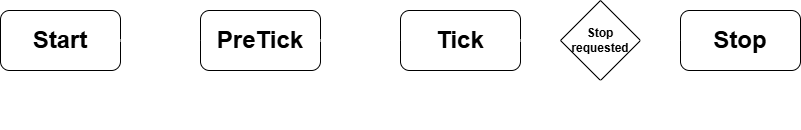

The diagram above was exported from draw.io. Its source (the exported page's mxGraphModel, read from the mxfile embedded in the PNG):
<mxGraphModel dx="1384" dy="796" grid="1" gridSize="10" guides="1" tooltips="1" connect="1" arrows="1" fold="1" page="1" pageScale="1" pageWidth="827" pageHeight="1169" math="0" shadow="0">
  <root>
    <mxCell id="0" />
    <mxCell id="1" parent="0" />
    <mxCell id="LqUV2e7kPTDmvUGYCWOh-1" parent="1" style="rounded=1;whiteSpace=wrap;html=1;" value="&lt;b&gt;&lt;font style=&quot;font-size: 24px;&quot;&gt;Start&lt;/font&gt;&lt;/b&gt;" vertex="1">
      <mxGeometry height="60" width="120" y="370" as="geometry" />
    </mxCell>
    <mxCell id="LqUV2e7kPTDmvUGYCWOh-2" parent="1" style="rounded=1;whiteSpace=wrap;html=1;" value="&lt;b&gt;&lt;font style=&quot;font-size: 24px;&quot;&gt;PreTick&lt;/font&gt;&lt;/b&gt;" vertex="1">
      <mxGeometry height="60" width="120" x="200" y="370" as="geometry" />
    </mxCell>
    <mxCell id="LqUV2e7kPTDmvUGYCWOh-3" parent="1" style="rounded=1;whiteSpace=wrap;html=1;" value="&lt;b&gt;&lt;font style=&quot;font-size: 24px;&quot;&gt;Tick&lt;/font&gt;&lt;/b&gt;" vertex="1">
      <mxGeometry height="60" width="120" x="400" y="370" as="geometry" />
    </mxCell>
    <mxCell id="LqUV2e7kPTDmvUGYCWOh-4" parent="1" style="rounded=1;whiteSpace=wrap;html=1;" value="&lt;b&gt;&lt;font style=&quot;font-size: 24px;&quot;&gt;Stop&lt;/font&gt;&lt;/b&gt;" vertex="1">
      <mxGeometry height="60" width="120" x="680" y="370" as="geometry" />
    </mxCell>
    <mxCell id="LqUV2e7kPTDmvUGYCWOh-5" edge="1" parent="1" source="LqUV2e7kPTDmvUGYCWOh-1" style="endArrow=classic;html=1;rounded=1;exitX=1;exitY=0.5;exitDx=0;exitDy=0;entryX=0;entryY=0.5;entryDx=0;entryDy=0;strokeWidth=3;flowAnimation=1;strokeColor=#FFFFFF;align=center;verticalAlign=middle;fontFamily=Helvetica;fontSize=11;fontColor=default;labelBackgroundColor=default;curved=0;" target="LqUV2e7kPTDmvUGYCWOh-2" value="">
      <mxGeometry height="50" relative="1" width="50" as="geometry">
        <mxPoint x="350" y="430" as="sourcePoint" />
        <mxPoint x="400" y="380" as="targetPoint" />
      </mxGeometry>
    </mxCell>
    <mxCell id="LqUV2e7kPTDmvUGYCWOh-6" edge="1" parent="1" source="LqUV2e7kPTDmvUGYCWOh-2" style="endArrow=classic;html=1;rounded=1;exitX=1;exitY=0.5;exitDx=0;exitDy=0;entryX=0;entryY=0.5;entryDx=0;entryDy=0;strokeWidth=3;strokeColor=#FFFFFF;align=center;verticalAlign=middle;fontFamily=Helvetica;fontSize=11;fontColor=default;labelBackgroundColor=default;flowAnimation=1;curved=0;" target="LqUV2e7kPTDmvUGYCWOh-3" value="">
      <mxGeometry height="50" relative="1" width="50" as="geometry">
        <mxPoint x="170" y="390" as="sourcePoint" />
        <mxPoint x="250" y="390" as="targetPoint" />
      </mxGeometry>
    </mxCell>
    <mxCell id="LqUV2e7kPTDmvUGYCWOh-8" parent="1" style="rhombus;whiteSpace=wrap;html=1;" value="&lt;font&gt;&lt;b style=&quot;&quot;&gt;Stop requested&lt;/b&gt;&lt;/font&gt;" vertex="1">
      <mxGeometry height="80" width="80" x="560" y="360" as="geometry" />
    </mxCell>
    <mxCell id="LqUV2e7kPTDmvUGYCWOh-9" edge="1" parent="1" style="endArrow=classic;html=1;rounded=1;entryX=0;entryY=0.5;entryDx=0;entryDy=0;strokeWidth=3;strokeColor=#FFFFFF;align=center;verticalAlign=middle;fontFamily=Helvetica;fontSize=11;fontColor=default;labelBackgroundColor=default;flowAnimation=1;curved=0;" target="LqUV2e7kPTDmvUGYCWOh-8" value="">
      <mxGeometry height="50" relative="1" width="50" as="geometry">
        <mxPoint x="520" y="400" as="sourcePoint" />
        <mxPoint x="430" y="400" as="targetPoint" />
      </mxGeometry>
    </mxCell>
    <mxCell id="LqUV2e7kPTDmvUGYCWOh-10" edge="1" parent="1" source="LqUV2e7kPTDmvUGYCWOh-8" style="endArrow=classic;html=1;rounded=1;strokeWidth=3;exitX=1;exitY=0.5;exitDx=0;exitDy=0;strokeColor=#FFFFFF;align=center;verticalAlign=middle;fontFamily=Helvetica;fontSize=11;fontColor=default;labelBackgroundColor=default;flowAnimation=1;curved=0;" target="LqUV2e7kPTDmvUGYCWOh-4" value="">
      <mxGeometry height="50" relative="1" width="50" as="geometry">
        <mxPoint x="640" y="400" as="sourcePoint" />
        <mxPoint x="580" y="400" as="targetPoint" />
      </mxGeometry>
    </mxCell>
    <mxCell id="LqUV2e7kPTDmvUGYCWOh-11" edge="1" parent="1" source="LqUV2e7kPTDmvUGYCWOh-8" style="endArrow=classic;html=1;rounded=1;exitX=0.5;exitY=1;exitDx=0;exitDy=0;entryX=0.45;entryY=1.05;entryDx=0;entryDy=0;entryPerimeter=0;flowAnimation=1;strokeWidth=3;strokeColor=#FFFFFF;align=center;verticalAlign=middle;fontFamily=Helvetica;fontSize=11;fontColor=default;labelBackgroundColor=default;curved=0;" target="LqUV2e7kPTDmvUGYCWOh-2" value="">
      <mxGeometry height="50" relative="1" width="50" as="geometry">
        <Array as="points">
          <mxPoint x="600" y="480" />
          <mxPoint x="254" y="480" />
        </Array>
        <mxPoint x="390" y="390" as="sourcePoint" />
        <mxPoint x="340" y="480" as="targetPoint" />
      </mxGeometry>
    </mxCell>
  </root>
</mxGraphModel>